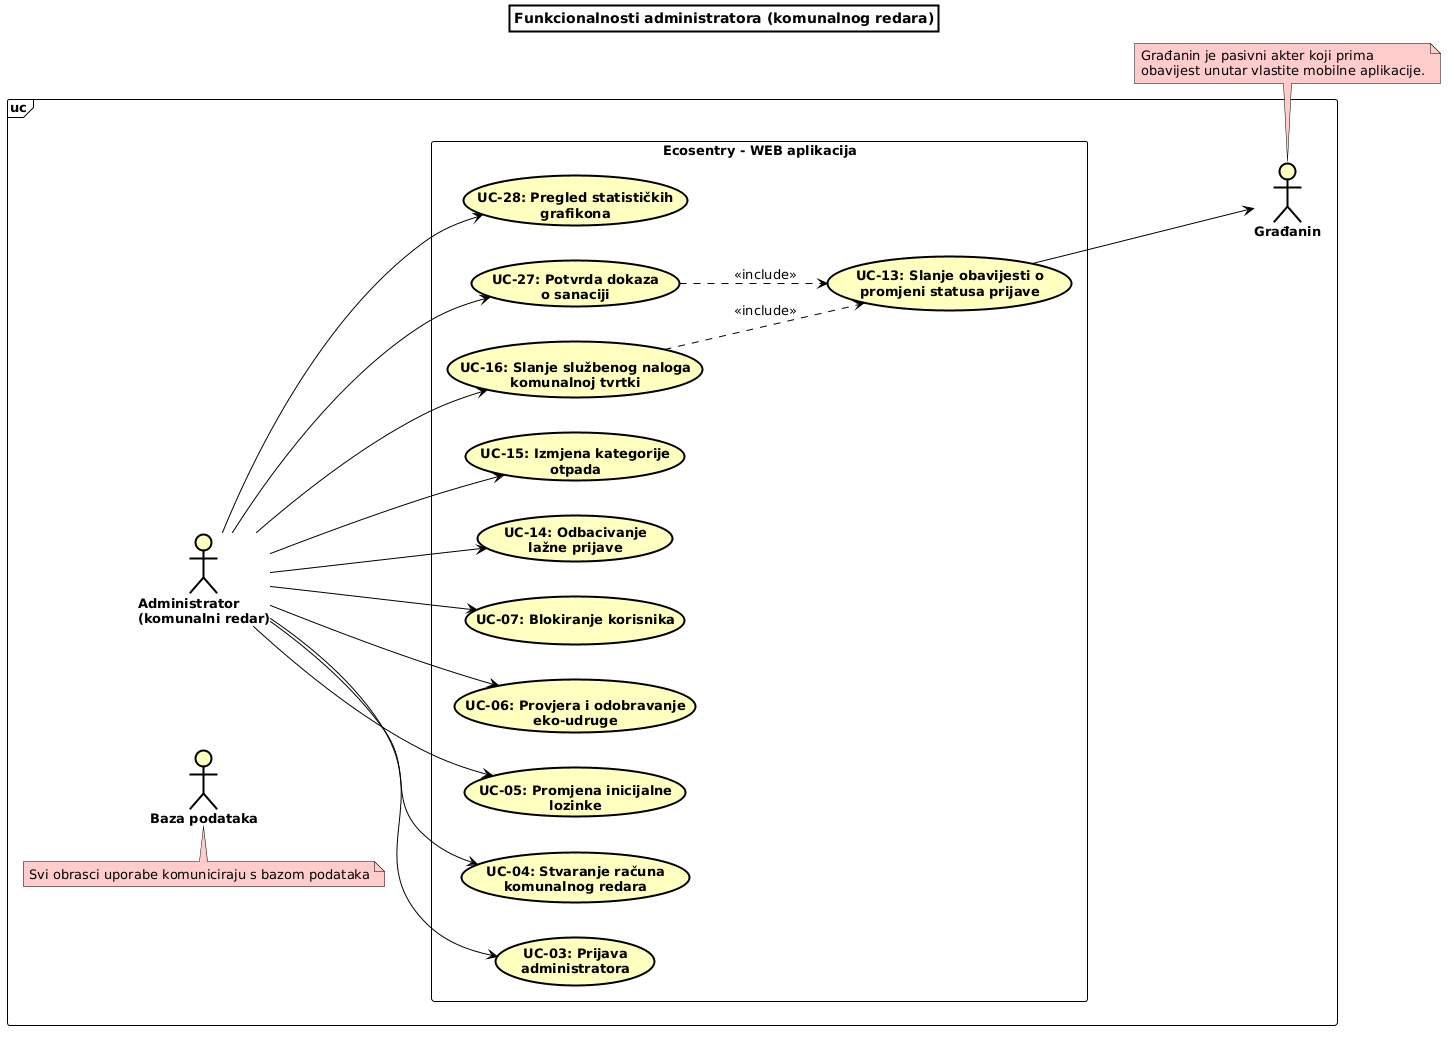

The diagram above was rendered by PlantUML. Its source (embedded in the PNG):
@startuml
left to right direction

' ---------- Stil (po uzoru na primjer asistenta) ----------
skinparam shadowing false
skinparam defaultFontSize 13
skinparam ArrowColor black
skinparam titleBorderThickness 2
skinparam titleBorderColor black
skinparam titleBackgroundColor white
skinparam actor {
  BackgroundColor #FFFFC0
  BorderColor black
  FontStyle bold
}
skinparam usecase {
  BackgroundColor #FFFFC0
  BorderColor black
  FontStyle bold
}
skinparam rectangle {
  BackgroundColor white
  BorderColor black
  FontStyle bold
} 
skinparam frame {
  BackgroundColor white
  BorderColor black
}
skinparam note {
  BackgroundColor #FFCCCC
  BorderColor black
}

title Funkcionalnosti administratora (komunalnog redara)

frame "uc" {

actor "Baza podataka" as DB
note top of DB : Svi obrasci uporabe komuniciraju s bazom podataka

  ' ---------- Primarni akter ----------
  actor "Administrator\n(komunalni redar)" as A03

actor "Građanin" as GRAD

  ' ---------- Granica sustava ----------
  rectangle "Ecosentry - WEB aplikacija" as SYS {
    usecase "UC-03: Prijava\nadministratora" as UC003
    usecase "UC-04: Stvaranje računa\nkomunalnog redara" as UC004
    usecase "UC-05: Promjena inicijalne\nlozinke" as UC005

    usecase "UC-06: Provjera i odobravanje\neko-udruge" as UC006
    usecase "UC-07: Blokiranje korisnika" as UC007

    usecase "UC-14: Odbacivanje\nlažne prijave" as UC014
    usecase "UC-15: Izmjena kategorije\notpada" as UC015
    usecase "UC-16: Slanje službenog naloga\nkomunalnoj tvrtki" as UC016

    usecase "UC-27: Potvrda dokaza\no sanaciji" as UC027
    usecase "UC-13: Slanje obavijesti o\npromjeni statusa prijave" as UC013

    usecase "UC-28: Pregled statističkih\ngrafikona" as UC028
  }
}

' ---------- Pridruživanja: administrator ----------
A03 --> UC003
A03 --> UC004
A03 --> UC005
A03 --> UC006
A03 --> UC007
A03 --> UC014
A03 --> UC015
A03 --> UC016
A03 --> UC027
A03 --> UC028
UC013 --> GRAD

' ---------- Include ----------
UC016 ..> UC013 : <<include>>
UC027 ..> UC013 : <<include>>

note bottom of GRAD
Građanin je pasivni akter koji prima 
obavijest unutar vlastite mobilne aplikacije.
end note
@enduml